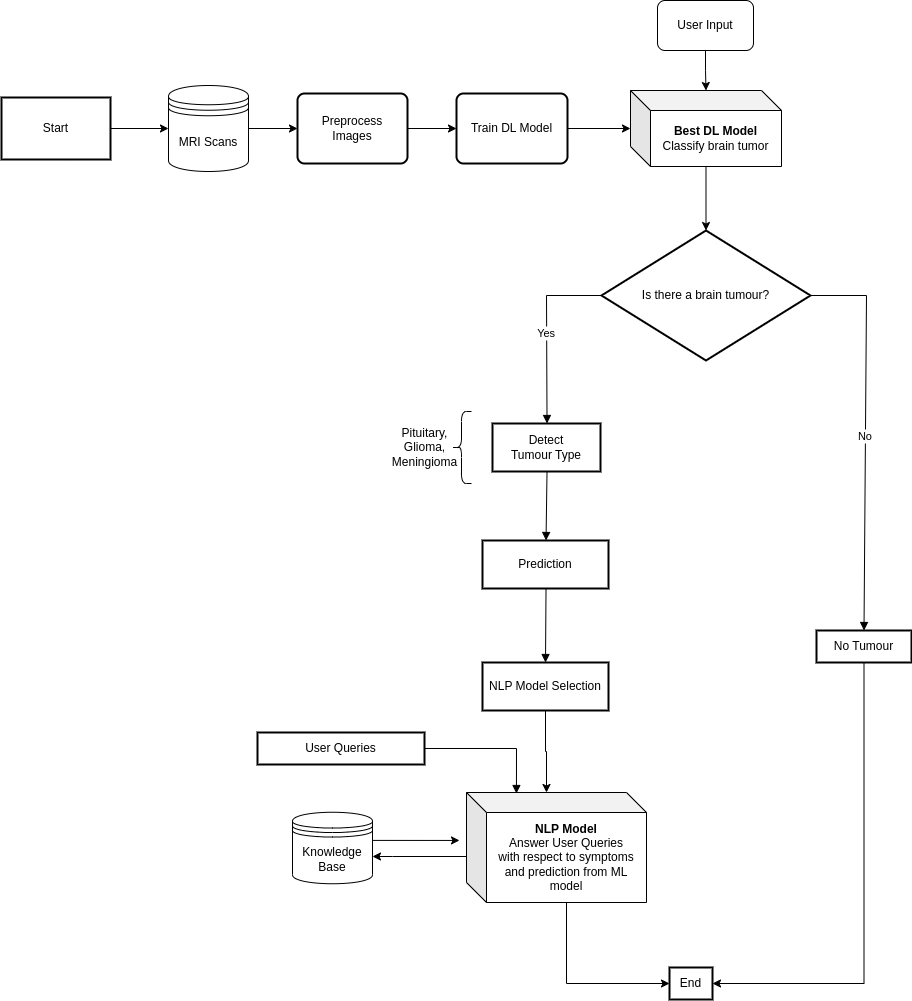

The diagram above was exported from draw.io. Its source (the exported page's mxGraphModel, read from the mxfile embedded in the PNG):
<mxGraphModel dx="2261" dy="1927" grid="1" gridSize="10" guides="1" tooltips="1" connect="1" arrows="1" fold="1" page="1" pageScale="1" pageWidth="827" pageHeight="1169" math="0" shadow="0">
  <root>
    <mxCell id="0" />
    <mxCell id="1" parent="0" />
    <mxCell id="9X6YmySLRZqZO3tLnRUp-25" style="edgeStyle=orthogonalEdgeStyle;rounded=0;orthogonalLoop=1;jettySize=auto;html=1;exitX=1;exitY=0.5;exitDx=0;exitDy=0;entryX=0;entryY=0.5;entryDx=0;entryDy=0;" parent="1" source="2" target="9X6YmySLRZqZO3tLnRUp-19" edge="1">
      <mxGeometry relative="1" as="geometry" />
    </mxCell>
    <mxCell id="2" value="Start" style="whiteSpace=wrap;strokeWidth=2;" parent="1" vertex="1">
      <mxGeometry x="-425" y="67" width="109" height="62" as="geometry" />
    </mxCell>
    <mxCell id="9X6YmySLRZqZO3tLnRUp-27" style="edgeStyle=orthogonalEdgeStyle;rounded=0;orthogonalLoop=1;jettySize=auto;html=1;exitX=1;exitY=0.5;exitDx=0;exitDy=0;entryX=0;entryY=0.5;entryDx=0;entryDy=0;" parent="1" source="3" target="9X6YmySLRZqZO3tLnRUp-21" edge="1">
      <mxGeometry relative="1" as="geometry" />
    </mxCell>
    <mxCell id="3" value="Preprocess &#10;Images" style="rounded=1;absoluteArcSize=1;arcSize=14;whiteSpace=wrap;strokeWidth=2;" parent="1" vertex="1">
      <mxGeometry x="-129" y="63" width="110" height="70" as="geometry" />
    </mxCell>
    <mxCell id="4" value="Is there a brain tumour?" style="rhombus;strokeWidth=2;whiteSpace=wrap;" parent="1" vertex="1">
      <mxGeometry x="175" y="200" width="209" height="130" as="geometry" />
    </mxCell>
    <mxCell id="5" value="Detect&#10;Tumour Type" style="whiteSpace=wrap;strokeWidth=2;" parent="1" vertex="1">
      <mxGeometry x="66" y="393" width="108" height="48" as="geometry" />
    </mxCell>
    <mxCell id="9X6YmySLRZqZO3tLnRUp-43" style="edgeStyle=orthogonalEdgeStyle;orthogonalLoop=1;jettySize=auto;html=1;exitX=0.5;exitY=1;exitDx=0;exitDy=0;entryX=1;entryY=0.5;entryDx=0;entryDy=0;curved=0;rounded=0;" parent="1" source="6" target="10" edge="1">
      <mxGeometry relative="1" as="geometry" />
    </mxCell>
    <mxCell id="6" value="No Tumour" style="whiteSpace=wrap;strokeWidth=2;" parent="1" vertex="1">
      <mxGeometry x="390" y="600" width="95" height="32" as="geometry" />
    </mxCell>
    <mxCell id="7" value="Prediction" style="whiteSpace=wrap;strokeWidth=2;" parent="1" vertex="1">
      <mxGeometry x="56" y="510" width="126" height="48" as="geometry" />
    </mxCell>
    <mxCell id="8" value="User Queries" style="whiteSpace=wrap;strokeWidth=2;" parent="1" vertex="1">
      <mxGeometry x="-169" y="702" width="167" height="32" as="geometry" />
    </mxCell>
    <mxCell id="9X6YmySLRZqZO3tLnRUp-37" value="" style="edgeStyle=orthogonalEdgeStyle;rounded=0;orthogonalLoop=1;jettySize=auto;html=1;" parent="1" target="9X6YmySLRZqZO3tLnRUp-31" edge="1">
      <mxGeometry relative="1" as="geometry">
        <mxPoint x="39.5" y="826" as="sourcePoint" />
        <Array as="points">
          <mxPoint x="-34" y="826" />
          <mxPoint x="-34" y="826" />
        </Array>
      </mxGeometry>
    </mxCell>
    <mxCell id="10" value="End" style="whiteSpace=wrap;strokeWidth=2;" parent="1" vertex="1">
      <mxGeometry x="243" y="937" width="43" height="32" as="geometry" />
    </mxCell>
    <mxCell id="13" value="Yes" style="curved=0;startArrow=none;endArrow=block;exitX=0;exitY=0.5;entryX=0.5048466435185185;entryY=-0.0006510416666666666;rounded=0;exitDx=0;exitDy=0;" parent="1" source="4" target="5" edge="1">
      <mxGeometry relative="1" as="geometry">
        <Array as="points">
          <mxPoint x="120" y="265" />
        </Array>
      </mxGeometry>
    </mxCell>
    <mxCell id="14" value="No" style="curved=0;startArrow=none;endArrow=block;exitX=1;exitY=0.5;entryX=0.5;entryY=0;entryDx=0;entryDy=0;exitDx=0;exitDy=0;rounded=0;" parent="1" source="4" target="6" edge="1">
      <mxGeometry relative="1" as="geometry">
        <Array as="points">
          <mxPoint x="440" y="265" />
        </Array>
        <mxPoint x="370" y="630" as="targetPoint" />
      </mxGeometry>
    </mxCell>
    <mxCell id="15" value="" style="curved=1;startArrow=none;endArrow=block;exitX=0.5048466435185185;exitY=0.9993489583333334;entryX=0.5041542658730159;entryY=-0.0006510416666666666;" parent="1" source="5" target="7" edge="1">
      <mxGeometry relative="1" as="geometry">
        <Array as="points" />
      </mxGeometry>
    </mxCell>
    <mxCell id="16" value="" style="curved=1;startArrow=none;endArrow=block;exitX=0.5041542658730159;exitY=0.9993489583333334;entryX=0.5;entryY=0;entryDx=0;entryDy=0;" parent="1" source="7" target="OZWdyPAZLnwpC4q4ARJg-18" edge="1">
      <mxGeometry relative="1" as="geometry">
        <Array as="points" />
        <mxPoint x="120" y="610" as="targetPoint" />
      </mxGeometry>
    </mxCell>
    <mxCell id="17" value="" style="curved=0;startArrow=none;endArrow=block;exitX=1;exitY=0.5;entryX=0.283;entryY=0.009;exitDx=0;exitDy=0;entryDx=0;entryDy=0;entryPerimeter=0;rounded=0;" parent="1" source="8" edge="1">
      <mxGeometry relative="1" as="geometry">
        <Array as="points">
          <mxPoint x="90" y="718" />
        </Array>
        <mxPoint x="89.94000000000005" y="762.9899999999998" as="targetPoint" />
      </mxGeometry>
    </mxCell>
    <mxCell id="9X6YmySLRZqZO3tLnRUp-26" style="edgeStyle=orthogonalEdgeStyle;rounded=0;orthogonalLoop=1;jettySize=auto;html=1;exitX=1;exitY=0.5;exitDx=0;exitDy=0;entryX=0;entryY=0.5;entryDx=0;entryDy=0;" parent="1" source="9X6YmySLRZqZO3tLnRUp-19" target="3" edge="1">
      <mxGeometry relative="1" as="geometry" />
    </mxCell>
    <mxCell id="9X6YmySLRZqZO3tLnRUp-19" value="MRI Scans" style="shape=datastore;whiteSpace=wrap;html=1;" parent="1" vertex="1">
      <mxGeometry x="-258" y="55" width="80" height="86" as="geometry" />
    </mxCell>
    <mxCell id="9X6YmySLRZqZO3tLnRUp-28" value="" style="edgeStyle=orthogonalEdgeStyle;rounded=0;orthogonalLoop=1;jettySize=auto;html=1;" parent="1" source="9X6YmySLRZqZO3tLnRUp-21" target="9X6YmySLRZqZO3tLnRUp-23" edge="1">
      <mxGeometry relative="1" as="geometry" />
    </mxCell>
    <mxCell id="9X6YmySLRZqZO3tLnRUp-21" value="Train DL Model" style="rounded=1;absoluteArcSize=1;arcSize=14;whiteSpace=wrap;strokeWidth=2;" parent="1" vertex="1">
      <mxGeometry x="30" y="63" width="111" height="70" as="geometry" />
    </mxCell>
    <mxCell id="9X6YmySLRZqZO3tLnRUp-30" value="" style="edgeStyle=orthogonalEdgeStyle;rounded=0;orthogonalLoop=1;jettySize=auto;html=1;" parent="1" source="9X6YmySLRZqZO3tLnRUp-23" target="4" edge="1">
      <mxGeometry relative="1" as="geometry" />
    </mxCell>
    <mxCell id="9X6YmySLRZqZO3tLnRUp-23" value="&lt;b&gt;Best DL Model&lt;/b&gt;&lt;br&gt;Classify brain tumor" style="shape=cube;whiteSpace=wrap;html=1;boundedLbl=1;backgroundOutline=1;darkOpacity=0.05;darkOpacity2=0.1;" parent="1" vertex="1">
      <mxGeometry x="204" y="60" width="151" height="76" as="geometry" />
    </mxCell>
    <mxCell id="9X6YmySLRZqZO3tLnRUp-29" value="" style="edgeStyle=orthogonalEdgeStyle;rounded=0;orthogonalLoop=1;jettySize=auto;html=1;" parent="1" source="9X6YmySLRZqZO3tLnRUp-24" target="9X6YmySLRZqZO3tLnRUp-23" edge="1">
      <mxGeometry relative="1" as="geometry" />
    </mxCell>
    <mxCell id="9X6YmySLRZqZO3tLnRUp-24" value="User Input" style="rounded=1;whiteSpace=wrap;html=1;" parent="1" vertex="1">
      <mxGeometry x="231" y="-30" width="96" height="50" as="geometry" />
    </mxCell>
    <mxCell id="9X6YmySLRZqZO3tLnRUp-35" style="edgeStyle=orthogonalEdgeStyle;rounded=0;orthogonalLoop=1;jettySize=auto;html=1;exitX=1;exitY=0.3;exitDx=0;exitDy=0;entryX=0.01;entryY=0.462;entryDx=0;entryDy=0;entryPerimeter=0;" parent="1" edge="1">
      <mxGeometry relative="1" as="geometry">
        <mxPoint x="-54" y="803.1999999999998" as="sourcePoint" />
        <mxPoint x="32.98999999999978" y="809.9380000000001" as="targetPoint" />
        <Array as="points">
          <mxPoint x="-54" y="810" />
        </Array>
      </mxGeometry>
    </mxCell>
    <mxCell id="9X6YmySLRZqZO3tLnRUp-31" value="Knowledge Base" style="shape=datastore;whiteSpace=wrap;html=1;" parent="1" vertex="1">
      <mxGeometry x="-134" y="781.75" width="80" height="71.5" as="geometry" />
    </mxCell>
    <mxCell id="9X6YmySLRZqZO3tLnRUp-42" style="edgeStyle=orthogonalEdgeStyle;orthogonalLoop=1;jettySize=auto;html=1;exitX=0;exitY=0;exitDx=100;exitDy=110;exitPerimeter=0;entryX=0;entryY=0.5;entryDx=0;entryDy=0;curved=0;rounded=0;" parent="1" source="9X6YmySLRZqZO3tLnRUp-38" target="10" edge="1">
      <mxGeometry relative="1" as="geometry" />
    </mxCell>
    <mxCell id="9X6YmySLRZqZO3tLnRUp-38" value="&lt;b&gt;NLP Model&lt;/b&gt;&lt;br&gt;Answer User Queries&lt;br style=&quot;border-color: var(--border-color); padding: 0px; margin: 0px;&quot;&gt;with respect to symptoms and prediction from ML model" style="shape=cube;whiteSpace=wrap;html=1;boundedLbl=1;backgroundOutline=1;darkOpacity=0.05;darkOpacity2=0.1;" parent="1" vertex="1">
      <mxGeometry x="40" y="762" width="180" height="110" as="geometry" />
    </mxCell>
    <mxCell id="9X6YmySLRZqZO3tLnRUp-39" value="" style="shape=curlyBracket;whiteSpace=wrap;html=1;rounded=1;labelPosition=left;verticalLabelPosition=middle;align=right;verticalAlign=middle;" parent="1" vertex="1">
      <mxGeometry x="25" y="381" width="20" height="72" as="geometry" />
    </mxCell>
    <mxCell id="9X6YmySLRZqZO3tLnRUp-40" value="Pituitary,&lt;br&gt;Glioma,&lt;br&gt;Meningioma" style="text;html=1;align=center;verticalAlign=middle;resizable=0;points=[];autosize=1;strokeColor=none;fillColor=none;" parent="1" vertex="1">
      <mxGeometry x="-47" y="387" width="90" height="60" as="geometry" />
    </mxCell>
    <mxCell id="yxrVdQoh6HAVXqnjmM_m-18" style="edgeStyle=orthogonalEdgeStyle;rounded=0;orthogonalLoop=1;jettySize=auto;html=1;entryX=0;entryY=0;entryDx=80;entryDy=0;entryPerimeter=0;" parent="1" source="OZWdyPAZLnwpC4q4ARJg-18" target="9X6YmySLRZqZO3tLnRUp-38" edge="1">
      <mxGeometry relative="1" as="geometry">
        <mxPoint x="120" y="700" as="sourcePoint" />
      </mxGeometry>
    </mxCell>
    <mxCell id="OZWdyPAZLnwpC4q4ARJg-18" value="NLP Model Selection" style="whiteSpace=wrap;strokeWidth=2;" parent="1" vertex="1">
      <mxGeometry x="56" y="632" width="126" height="48" as="geometry" />
    </mxCell>
  </root>
</mxGraphModel>